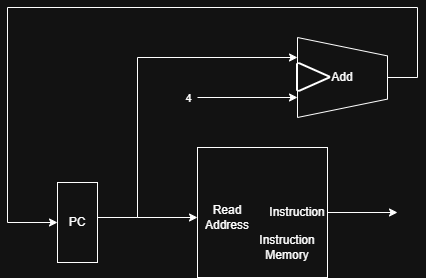

The diagram above was exported from draw.io. Its source (the exported page's mxGraphModel, read from the mxfile embedded in the PNG):
<mxGraphModel dx="426" dy="652" grid="1" gridSize="10" guides="1" tooltips="1" connect="1" arrows="1" fold="1" page="1" pageScale="1" pageWidth="850" pageHeight="1100" math="0" shadow="0">
  <root>
    <mxCell id="0" />
    <mxCell id="1" parent="0" />
    <mxCell id="6K8t8w8l-Wbz0Q61C60N-6" value="" style="edgeStyle=orthogonalEdgeStyle;rounded=0;orthogonalLoop=1;jettySize=auto;html=1;" parent="1" source="6K8t8w8l-Wbz0Q61C60N-1" target="6K8t8w8l-Wbz0Q61C60N-2" edge="1">
      <mxGeometry relative="1" as="geometry">
        <Array as="points">
          <mxPoint x="160" y="300" />
          <mxPoint x="160" y="300" />
        </Array>
      </mxGeometry>
    </mxCell>
    <mxCell id="6K8t8w8l-Wbz0Q61C60N-1" value="PC" style="rounded=0;whiteSpace=wrap;html=1;direction=south;" parent="1" vertex="1">
      <mxGeometry x="80" y="265" width="40" height="80" as="geometry" />
    </mxCell>
    <mxCell id="6K8t8w8l-Wbz0Q61C60N-18" style="edgeStyle=orthogonalEdgeStyle;rounded=0;orthogonalLoop=1;jettySize=auto;html=1;" parent="1" source="6K8t8w8l-Wbz0Q61C60N-2" edge="1">
      <mxGeometry relative="1" as="geometry">
        <mxPoint x="420" y="295" as="targetPoint" />
      </mxGeometry>
    </mxCell>
    <mxCell id="6K8t8w8l-Wbz0Q61C60N-2" value="" style="whiteSpace=wrap;html=1;aspect=fixed;" parent="1" vertex="1">
      <mxGeometry x="220" y="230" width="130" height="130" as="geometry" />
    </mxCell>
    <mxCell id="6K8t8w8l-Wbz0Q61C60N-10" style="edgeStyle=orthogonalEdgeStyle;rounded=0;orthogonalLoop=1;jettySize=auto;html=1;exitX=0.5;exitY=0;exitDx=0;exitDy=0;entryX=0.5;entryY=1;entryDx=0;entryDy=0;" parent="1" source="6K8t8w8l-Wbz0Q61C60N-3" target="6K8t8w8l-Wbz0Q61C60N-1" edge="1">
      <mxGeometry relative="1" as="geometry">
        <mxPoint x="30" y="330" as="targetPoint" />
        <mxPoint x="450" y="190" as="sourcePoint" />
        <Array as="points">
          <mxPoint x="440" y="160" />
          <mxPoint x="440" y="90" />
          <mxPoint x="30" y="90" />
          <mxPoint x="30" y="305" />
        </Array>
      </mxGeometry>
    </mxCell>
    <mxCell id="6K8t8w8l-Wbz0Q61C60N-3" value="Add" style="verticalLabelPosition=middle;verticalAlign=middle;html=1;shape=trapezoid;perimeter=trapezoidPerimeter;whiteSpace=wrap;size=0.23;arcSize=10;flipV=1;labelPosition=center;align=center;direction=south;" parent="1" vertex="1">
      <mxGeometry x="320" y="120" width="90" height="80" as="geometry" />
    </mxCell>
    <mxCell id="6K8t8w8l-Wbz0Q61C60N-7" value="" style="edgeStyle=none;orthogonalLoop=1;jettySize=auto;html=1;rounded=0;entryX=0.25;entryY=1;entryDx=0;entryDy=0;" parent="1" target="6K8t8w8l-Wbz0Q61C60N-3" edge="1">
      <mxGeometry width="100" relative="1" as="geometry">
        <mxPoint x="160" y="300" as="sourcePoint" />
        <mxPoint x="210" y="180" as="targetPoint" />
        <Array as="points">
          <mxPoint x="160" y="140" />
        </Array>
      </mxGeometry>
    </mxCell>
    <mxCell id="6K8t8w8l-Wbz0Q61C60N-12" value="" style="edgeStyle=none;orthogonalLoop=1;jettySize=auto;html=1;rounded=0;" parent="1" edge="1">
      <mxGeometry width="100" relative="1" as="geometry">
        <mxPoint x="220" y="180" as="sourcePoint" />
        <mxPoint x="320" y="180" as="targetPoint" />
        <Array as="points" />
      </mxGeometry>
    </mxCell>
    <mxCell id="6K8t8w8l-Wbz0Q61C60N-13" value="4" style="edgeLabel;html=1;align=center;verticalAlign=middle;resizable=0;points=[];" parent="6K8t8w8l-Wbz0Q61C60N-12" vertex="1" connectable="0">
      <mxGeometry x="-0.212" y="-2" relative="1" as="geometry">
        <mxPoint x="-49" y="-2" as="offset" />
      </mxGeometry>
    </mxCell>
    <mxCell id="6K8t8w8l-Wbz0Q61C60N-14" value="" style="strokeWidth=2;html=1;shape=mxgraph.flowchart.extract_or_measurement;whiteSpace=wrap;direction=south;" parent="1" vertex="1">
      <mxGeometry x="320" y="146.25" width="32.5" height="27.5" as="geometry" />
    </mxCell>
    <mxCell id="6K8t8w8l-Wbz0Q61C60N-16" value="Read&lt;div&gt;Address&lt;/div&gt;" style="text;html=1;whiteSpace=wrap;strokeColor=none;fillColor=none;align=center;verticalAlign=middle;rounded=0;" parent="1" vertex="1">
      <mxGeometry x="220" y="285" width="60" height="30" as="geometry" />
    </mxCell>
    <mxCell id="6K8t8w8l-Wbz0Q61C60N-17" value="Instruction Memory" style="text;html=1;whiteSpace=wrap;strokeColor=none;fillColor=none;align=center;verticalAlign=middle;rounded=0;" parent="1" vertex="1">
      <mxGeometry x="280" y="315" width="60" height="30" as="geometry" />
    </mxCell>
    <mxCell id="6K8t8w8l-Wbz0Q61C60N-19" value="Instruction" style="text;html=1;whiteSpace=wrap;strokeColor=none;fillColor=none;align=center;verticalAlign=middle;rounded=0;" parent="1" vertex="1">
      <mxGeometry x="290" y="280" width="60" height="30" as="geometry" />
    </mxCell>
  </root>
</mxGraphModel>